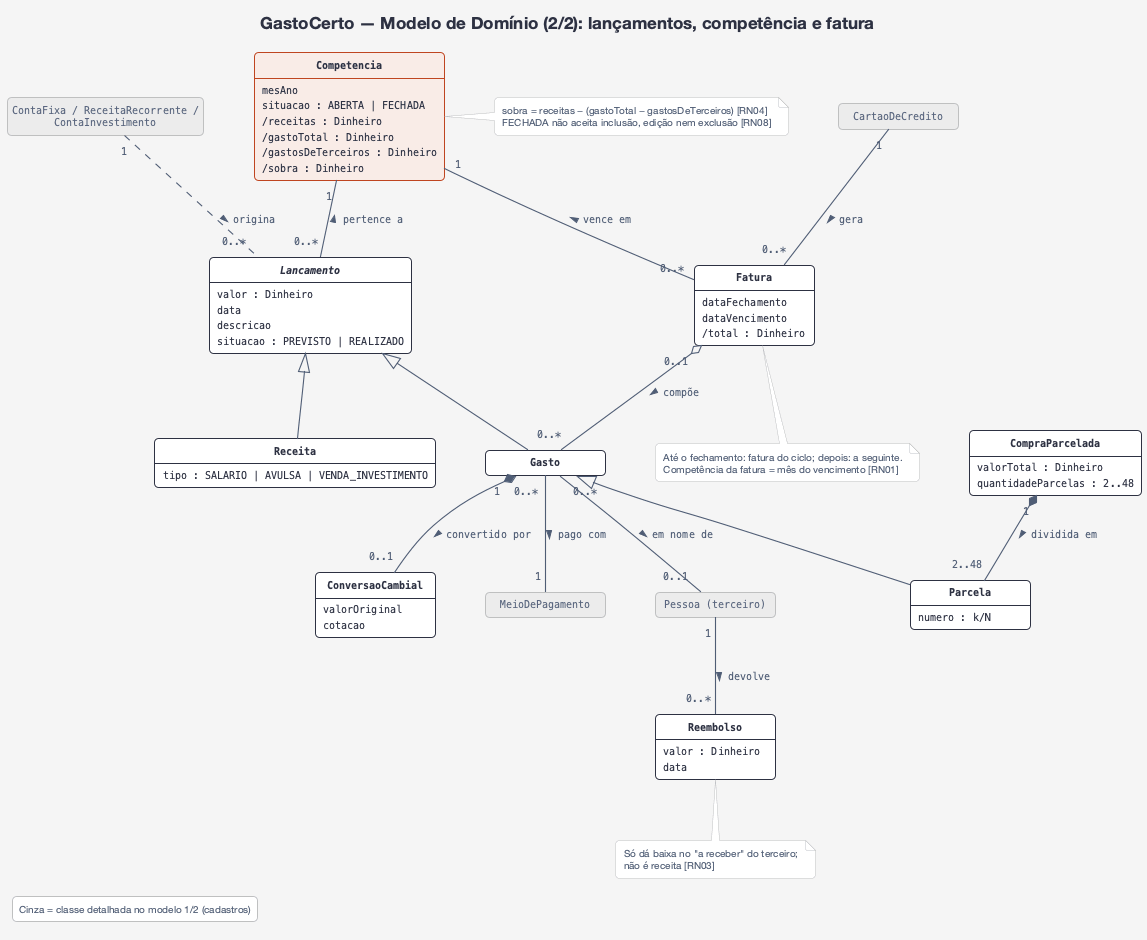

The diagram above was rendered by PlantUML. Its source (embedded in the PNG):
@startuml modelo-dominio-2-movimentacao
!include estilo.iuml
title GastoCerto — Modelo de Domínio (2/2): lançamentos, competência e fatura
hide methods
hide circle
hide empty members
hide <<ref>> members
hide <<ref>> stereotype
hide <<foco>> stereotype

class Competencia <<foco>> {
  mesAno
  situacao : ABERTA | FECHADA
  /receitas : Dinheiro
  /gastoTotal : Dinheiro
  /gastosDeTerceiros : Dinheiro
  /sobra : Dinheiro
}
abstract class Lancamento {
  valor : Dinheiro
  data
  descricao
  situacao : PREVISTO | REALIZADO
}
class Gasto
class Receita {
  tipo : SALARIO | AVULSA | VENDA_INVESTIMENTO
}
class Parcela {
  numero : k/N
}
class CompraParcelada {
  valorTotal : Dinheiro
  quantidadeParcelas : 2..48
}
class ConversaoCambial {
  valorOriginal
  cotacao
}
class Fatura {
  dataFechamento
  dataVencimento
  /total : Dinheiro
}
class Reembolso {
  valor : Dinheiro
  data
}
class "MeioDePagamento" as Meio <<ref>>
class "CartaoDeCredito" as Cartao <<ref>>
class "Pessoa (terceiro)" as Terceiro <<ref>>
class "ContaFixa / ReceitaRecorrente /\nContaInvestimento" as Recorrencias <<ref>>

Lancamento "0..*" -up- "1" Competencia : pertence a >
Lancamento <|-- Gasto
Lancamento <|-- Receita
Gasto <|-- Parcela
CompraParcelada "1" *-- "2..48" Parcela : dividida em >
Gasto "0..*" -- "1" Meio : pago com >
Gasto "0..*" -- "0..1" Terceiro : em nome de >
Gasto "1" *-- "0..1" ConversaoCambial : convertido por >
Terceiro "1" -- "0..*" Reembolso : devolve >
Cartao "1" -- "0..*" Fatura : gera >
Fatura "0..*" -up- "1" Competencia : vence em >
Fatura "0..1" o-- "0..*" Gasto : compõe >
Recorrencias "1" .. "0..*" Lancamento : origina >

note right of Competencia
  sobra = receitas − (gastoTotal − gastosDeTerceiros) [RN04]
  FECHADA não aceita inclusão, edição nem exclusão [RN08]
end note
note bottom of Fatura
  Até o fechamento: fatura do ciclo; depois: a seguinte.
  Competência da fatura = mês do vencimento [RN01]
end note
note bottom of Reembolso
  Só dá baixa no "a receber" do terceiro;
  não é receita [RN03]
end note

legend left
  Cinza = classe detalhada no modelo 1/2 (cadastros)
endlegend
@enduml